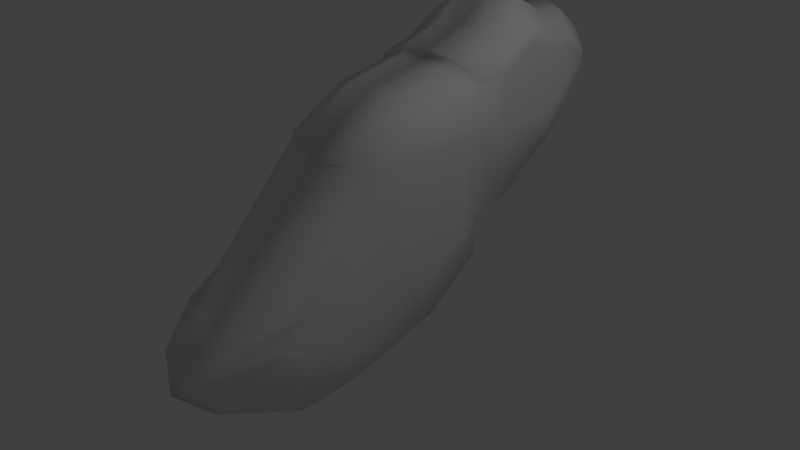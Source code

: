 # Source: frog.blend  (saved by Blender 2.67.0; exported with 4.5.12 LTS)
import bpy
from mathutils import Matrix  # noqa: F401  (used for matrix-valued properties, if any)

bpy.ops.wm.read_factory_settings(use_empty=True)
scene = bpy.context.scene
scene.name = 'Scene'

# ---- collections
col_collection_1 = bpy.data.collections.new('Collection 1'); scene.collection.children.link(col_collection_1)

# ---- materials (node trees are filled in below, after node groups)
mat_material = bpy.data.materials.new('Material')
mat_material.alpha_threshold = 0.0
mat_material.use_transparent_shadow = False
mat_material.roughness = 0.5
mat_material.line_color = (0.0, 0.0, 0.0, 1.0)

# ---- material node trees

# ---- world
world_world = bpy.data.worlds.new('World'); scene.world = world_world
world_world.color = (0.05088, 0.05088, 0.05088)
world_world.use_sun_shadow = False
world_world.sun_shadow_jitter_overblur = 0.0
world_world.cycles.sampling_method = 'MANUAL'
world_world.cycles.sample_map_resolution = 256

# ---- cameras
cam_camera = bpy.data.cameras.new('Camera')
cam_camera.clip_end = 100.0
cam_camera.lens = 35.0
cam_camera.sensor_width = 32.0
cam_camera.sensor_height = 18.0
cam_camera.ortho_scale = 7.314
cam_camera.dof.focus_distance = 0.0
cam_camera.dof.aperture_fstop = 128.0

# ---- lights
light_lamp = bpy.data.lights.new('Lamp', 'POINT')
light_lamp.transmission_factor = 0.0
light_lamp.cutoff_distance = 30.0
light_lamp.energy = 100.0
light_lamp.shadow_buffer_clip_start = 1.001
light_lamp.shadow_soft_size = 0.1
light_lamp.shadow_maximum_resolution = 0.006
light_lamp.use_absolute_resolution = True
light_lamp.cycles.use_multiple_importance_sampling = False

# ---- meshes
me_cube = bpy.data.meshes.new('Cube')
me_cube.from_pydata([(0.8888, 1.042, -0.122), (0.8888, -0.557, -0.9776), (0.8888, 1.042, 0.964), (0.8888, -0.557, 0.964), (1.788e-07, 1.0, -1.0), (0.0, -1.0, -1.0), (2.384e-07, 1.0, 1.0), (-5.364e-07, -1.0, 1.0), (0.8888, 1.042, 1.667), (0.8888, -0.557, 1.024), (2.384e-07, 1.0, 1.879), (-5.364e-07, -1.0, 1.075), (0.8888, 3.16, 1.372), (0.8888, 3.199, 1.514), (9.146e-07, 3.737, 1.51), (9.742e-07, 3.737, 1.688), (0.8888, 3.199, 1.57), (9.742e-07, 3.737, 1.758), (0.8888, 1.071, 1.703), (2.384e-07, 1.0, 1.924), (0.8888, 3.199, 1.634), (9.742e-07, 3.737, 1.837), (0.8888, 1.083, 1.746), (2.384e-07, 1.02, 1.978), (0.8888, 3.199, 1.718), (9.742e-07, 3.737, 1.943), (0.8888, 1.042, -0.7245), (0.8888, -0.557, -1.551), (1.788e-07, 1.0, -1.112), (0.0, -1.0, -2.146), (0.8888, -1.894, -0.9776), (0.8888, -1.894, -0.4801), (-3.481e-07, -2.672, -1.0), (-8.846e-07, -2.672, -0.8059), (0.8888, -1.894, -1.376), (-3.481e-07, -2.672, -1.926), (0.8888, -2.331, -0.7983), (0.8888, -2.331, -0.7408), (-5.103e-07, -3.218, -1.204), (-1.047e-06, -3.218, -1.132), (0.8888, -2.331, -0.9249), (-5.103e-07, -3.218, -1.362), (0.8888, 2.478, 0.561), (0.8888, 2.532, 0.964), (7.392e-07, 2.863, 1.0), (6.796e-07, 2.863, 0.4961), (0.8888, 2.532, 1.689), (7.392e-07, 2.863, 1.906), (0.8888, 2.532, 1.826), (7.392e-07, 2.863, 2.078), (0.8888, 2.532, 1.96), (7.392e-07, 2.863, 2.297), (0.8888, 2.059, 0.964), (5.802e-07, 2.271, 2.112), (0.8888, 1.586, 1.699), (4.211e-07, 1.68, 1.919), (0.8888, 2.015, 0.2678), (5.802e-07, 2.271, 1.0), (0.8888, 2.059, 2.041), (5.802e-07, 2.271, 2.607), (0.8888, 0.2427, -1.305), (8.941e-08, 1.192e-07, -1.838), (5.802e-07, 2.271, 2.347), (0.8888, 2.059, 2.208), (7.971e-07, 3.3, 0.9501), (0.8888, 2.882, 1.327), (8.567e-07, 3.3, 1.454), (0.8888, 2.841, 0.9242), (8.941e-08, 1.192e-07, -1.0), (-1.49e-07, -1.788e-07, 1.0), (8.567e-07, 3.3, 2.293), (0.8888, 2.882, 1.957), (0.8888, 0.2427, -0.6354), (0.8888, 0.2427, 0.964), (5.206e-07, 2.271, 0.1294), (0.8888, 2.059, 1.853), (0.8888, 1.586, 1.9), (4.211e-07, 1.68, 2.222), (0.8888, 1.586, 1.461), (4.211e-07, 1.68, 1.622), (8.567e-07, 3.3, 2.105), (0.8888, 2.882, 1.848), (8.567e-07, 3.3, 1.98), (0.8888, 2.882, 1.748), (0.8888, 1.586, 0.964), (3.615e-07, 1.68, -0.384), (4.211e-07, 1.68, 1.0), (0.8888, 1.549, -0.06328), (-1.49e-07, -1.788e-07, 1.664), (0.8888, 0.2427, 1.495), (0.8888, -1.226, -1.246), (0.8888, -1.226, -1.707), (-1.741e-07, -1.836, -2.34), (-1.741e-07, -1.836, -1.0), (-7.105e-07, -1.836, 0.09707), (0.8888, -1.226, 0.242), (0.8888, 1.822, 2.054), (5.006e-07, 1.975, 2.133), (5.006e-07, 1.975, 2.485), (0.8888, 1.822, 1.87), (5.006e-07, 1.975, 1.0), (0.8888, 1.782, 0.06254), (0.8888, 1.822, 1.657), (4.41e-07, 1.975, -0.1273), (5.006e-07, 1.975, 1.867), (0.8888, 1.822, 0.964), (0.8888, 2.246, 0.4144), (6.597e-07, 2.567, 1.0), (0.8888, 2.296, 1.934), (6.597e-07, 2.567, 2.498), (6.597e-07, 2.567, 2.212), (0.8888, 2.296, 2.084), (0.8888, 2.296, 0.964), (6.597e-07, 2.567, 2.009), (6.001e-07, 2.567, 0.3127), (0.8888, 2.296, 1.771), (0.4444, 1.026, -0.8977), (0.4444, -0.8766, 1.005), (0.4444, 1.026, 1.841), (0.4444, -0.8766, 1.075), (0.4444, 3.591, 1.49), (0.4444, 3.611, 1.658), (0.4444, 3.611, 1.725), (0.4444, 1.041, 1.883), (0.4444, 3.611, 1.801), (0.4444, 1.058, 1.935), (0.4444, 3.611, 1.901), (0.4444, 1.026, -1.004), (0.4444, -0.8766, -1.987), (0.4444, -2.467, -0.713), (0.4444, -2.467, -1.778), (0.4444, -2.986, -1.091), (0.4444, -2.986, -1.023), (0.4444, -2.986, -1.242), (0.4444, 2.769, 0.5252), (0.4444, 2.797, 2.216), (0.4444, 2.235, 2.511), (0.4444, 2.211, 0.1765), (0.4444, 1.652, -0.3118), (0.4444, 3.213, 2.213), (0.4444, 3.192, 0.9571), (0.4444, 0.07449, 1.636), (0.4444, 1.672, 2.145), (0.4444, 0.07449, -1.694), (0.4444, -1.672, 0.1457), (0.4444, -1.672, -2.172), (0.4444, 1.932, -0.06765), (0.4444, 1.953, 2.366), (0.4444, 2.516, 2.388), (0.4444, 2.49, 0.3508), (1.607e-07, 0.7975, -1.0), (1.607e-07, 0.7975, -1.259), (0.8888, 0.8805, 0.964), (1.599e-07, 0.7975, 1.0), (0.8888, 0.8805, -0.226), (1.599e-07, 0.7975, 1.836), (0.8888, 0.8805, 1.632), (0.8888, 0.8805, -0.8421), (0.4444, 0.8329, 1.799), (0.4444, 0.8329, -1.144)], [], [(72, 73, 3, 1), (72, 1, 27, 60), (64, 66, 15, 14), (93, 92, 35, 32), (65, 67, 12, 13), (141, 88, 11, 119), (152, 2, 8, 156), (117, 3, 9, 119), (69, 7, 11, 88), (121, 15, 17, 122), (121, 120, 14, 15), (140, 64, 14, 120), (83, 65, 13, 16), (83, 16, 20, 81), (66, 82, 17, 15), (123, 18, 22, 125), (79, 10, 19, 55), (118, 8, 18, 123), (122, 17, 21, 124), (139, 71, 24, 126), (124, 21, 25, 126), (81, 20, 24, 71), (55, 19, 23, 77), (143, 128, 29, 61), (116, 0, 26, 127), (150, 4, 28, 151), (91, 90, 30, 34), (33, 32, 38, 39), (30, 31, 37, 36), (144, 94, 33, 129), (94, 93, 32, 33), (145, 91, 34, 130), (90, 95, 31, 30), (131, 132, 39, 38), (131, 38, 41, 133), (32, 35, 41, 38), (129, 33, 39, 132), (34, 30, 36, 40), (130, 34, 40, 133), (114, 107, 44, 45), (112, 106, 42, 43), (149, 114, 45, 134), (115, 112, 43, 46), (115, 46, 48, 108), (107, 113, 47, 44), (82, 47, 49, 80), (148, 111, 50, 135), (108, 48, 50, 111), (80, 49, 51, 70), (104, 79, 55, 97), (125, 22, 76, 142), (146, 103, 74, 137), (6, 10, 79, 86), (8, 78, 54, 18), (46, 83, 81, 48), (44, 47, 82, 66), (46, 43, 65, 83), (48, 81, 71, 50), (45, 44, 66, 64), (134, 45, 64, 140), (135, 50, 71, 139), (110, 62, 59, 109), (18, 54, 76, 22), (17, 82, 80, 21), (158, 155, 88, 141), (103, 100, 57, 74), (43, 42, 67, 65), (21, 80, 70, 25), (99, 58, 63, 96), (8, 2, 84, 78), (97, 55, 77, 98), (2, 0, 87, 84), (105, 101, 56, 52), (102, 75, 58, 99), (4, 6, 86, 85), (116, 4, 85, 138), (147, 96, 63, 136), (5, 68, 61, 29), (102, 105, 52, 75), (113, 53, 62, 110), (154, 152, 73, 72), (153, 69, 88, 155), (100, 104, 53, 57), (159, 143, 61, 151), (154, 72, 60, 157), (3, 73, 89, 9), (5, 29, 92, 93), (27, 1, 90, 91), (117, 7, 94, 144), (7, 5, 93, 94), (128, 27, 91, 145), (1, 3, 95, 90), (53, 104, 97, 62), (138, 85, 103, 146), (85, 86, 100, 103), (54, 99, 96, 76), (62, 97, 98, 59), (84, 87, 101, 105), (78, 102, 99, 54), (142, 76, 96, 147), (78, 84, 105, 102), (86, 79, 104, 100), (75, 115, 108, 58), (75, 52, 112, 115), (137, 74, 114, 149), (74, 57, 107, 114), (52, 56, 106, 112), (47, 113, 110, 49), (49, 110, 109, 51), (57, 53, 113, 107), (136, 63, 111, 148), (58, 108, 111, 63), (89, 141, 119, 9), (7, 117, 119, 11), (13, 121, 122, 16), (13, 12, 120, 121), (67, 140, 120, 12), (19, 123, 125, 23), (10, 118, 123, 19), (16, 122, 124, 20), (70, 139, 126, 25), (20, 124, 126, 24), (60, 27, 128, 143), (4, 116, 127, 28), (95, 144, 129, 31), (92, 145, 130, 35), (36, 37, 132, 131), (36, 131, 133, 40), (31, 129, 132, 37), (35, 130, 133, 41), (106, 149, 134, 42), (109, 148, 135, 51), (23, 125, 142, 77), (101, 146, 137, 56), (42, 134, 140, 67), (51, 135, 139, 70), (156, 158, 141, 89), (0, 116, 138, 87), (98, 147, 136, 59), (157, 60, 143, 159), (3, 117, 144, 95), (29, 128, 145, 92), (87, 138, 146, 101), (77, 142, 147, 98), (56, 137, 149, 106), (59, 136, 148, 109), (73, 152, 156, 89), (68, 150, 151, 61), (118, 10, 155, 158), (0, 2, 152, 154), (6, 153, 155, 10), (127, 159, 151, 28), (0, 154, 157, 26), (8, 118, 158, 156), (26, 157, 159, 127)])
me_cube.polygons.foreach_set('use_smooth', [True] * 155)
me_cube.materials.append(mat_material)
me_cube.use_remesh_preserve_volume = False
me_cube.use_remesh_preserve_attributes = False
me_cube.use_mirror_vertex_groups = False
me_cube.update()

# ---- objects
ob_cube = bpy.data.objects.new('Cube', me_cube)
ob_lamp = bpy.data.objects.new('Lamp', light_lamp)
ob_camera = bpy.data.objects.new('Camera', cam_camera)

# ---- transforms, parenting, visibility, modifiers, constraints
ob_cube.location = (0.0, 0.0, 0.6382)
ob_cube.scale = (0.9417, 0.9417, 0.9417)
ob_cube.lock_rotations_4d = False
ob_cube.empty_display_type = 'ARROWS'
ob_cube.lineart.crease_threshold = 0.0
_m = ob_cube.modifiers.new('Mirror', 'MIRROR')
ob_lamp.location = (4.076, 1.005, 5.904)
ob_lamp.rotation_euler = (0.6503, 0.05522, 1.866)
ob_lamp.lock_rotations_4d = False
ob_lamp.empty_display_type = 'ARROWS'
ob_lamp.color = (0.0, 0.0, 0.0, 0.0)
ob_lamp.lineart.crease_threshold = 0.0
ob_camera.location = (7.481, -6.508, 5.344)
ob_camera.rotation_euler = (1.109, 0.01082, 0.8149)
ob_camera.lock_rotations_4d = False
ob_camera.empty_display_type = 'ARROWS'
ob_camera.color = (0.0, 0.0, 0.0, 0.0)
ob_camera.display_type = 'WIRE'
ob_camera.lineart.crease_threshold = 0.0

# ---- collection membership
col_collection_1.objects.link(ob_cube)
col_collection_1.objects.link(ob_lamp)
col_collection_1.objects.link(ob_camera)

# ---- scene / render settings (as saved in the file)
scene.camera = ob_camera
scene.frame_start = 1; scene.frame_end = 250; scene.frame_set(1)
scene.render.engine = 'BLENDER_EEVEE_NEXT'
scene.render.image_settings.color_mode = 'RGB'
scene.render.image_settings.compression = 90
scene.render.resolution_percentage = 50
scene.render.dither_intensity = 0.0
scene.cycles.use_denoising = False
scene.cycles.samples = 10
scene.cycles.sampling_pattern = 'TABULATED_SOBOL'
scene.cycles.light_sampling_threshold = 0.0
scene.cycles.use_adaptive_sampling = False
scene.cycles.use_light_tree = False
scene.cycles.blur_glossy = 0.0
scene.cycles.volume_bounces = 1
scene.cycles.pixel_filter_type = 'GAUSSIAN'
scene.cycles.sample_clamp_indirect = 0.0
scene.view_settings.view_transform = 'Standard'
bpy.context.view_layer.update()
